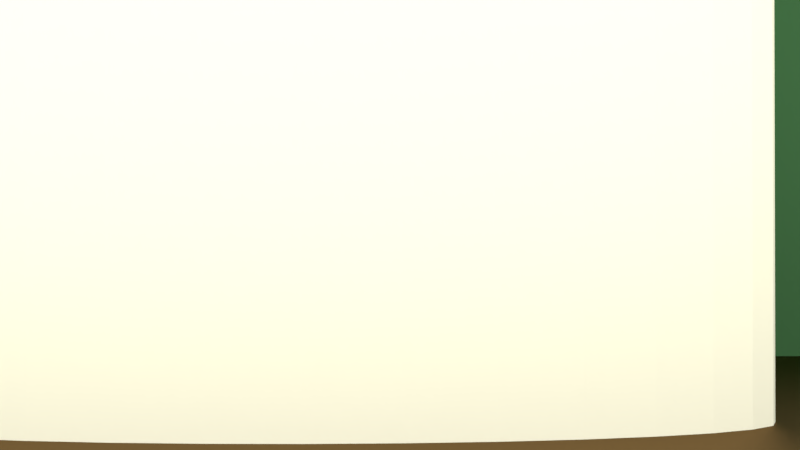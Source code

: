# Source: DoNotWrite.blend  (saved by Blender 2.78.0; exported with 4.5.12 LTS)
import bpy
from mathutils import Matrix  # noqa: F401  (used for matrix-valued properties, if any)

bpy.ops.wm.read_factory_settings(use_empty=True)
scene = bpy.context.scene
scene.name = 'Scene'

# ---- collections
col_collection_1 = bpy.data.collections.new('Collection 1'); scene.collection.children.link(col_collection_1)
col_collection_5 = bpy.data.collections.new('Collection 5'); scene.collection.children.link(col_collection_5)

# ---- materials (node trees are filled in below, after node groups)
mat_chalk = bpy.data.materials.new('Chalk')
mat_chalk.alpha_threshold = 0.0
mat_chalk.roughness = 0.5
mat_material = bpy.data.materials.new('Material')
mat_material.alpha_threshold = 0.0
mat_material.roughness = 0.5
mat_chalkboard = bpy.data.materials.new('ChalkBoard')
mat_chalkboard.alpha_threshold = 0.0
mat_chalkboard.roughness = 0.5
mat_material_003 = bpy.data.materials.new('Material.003')
mat_material_003.alpha_threshold = 0.0
mat_material_003.roughness = 0.5
mat_material_004 = bpy.data.materials.new('Material.004')
mat_material_004.alpha_threshold = 0.0
mat_material_004.roughness = 0.5
mat_material_005 = bpy.data.materials.new('Material.005')
mat_material_005.alpha_threshold = 0.0
mat_material_005.roughness = 0.5

# ---- material node trees
mat_chalk.use_nodes = True; mat_chalk.node_tree.nodes.clear()
_N = mat_chalk.node_tree.nodes; _L = mat_chalk.node_tree.links
n0 = _N.new('ShaderNodeOutputMaterial'); n0.name = 'Material Output'; n0.location = (300, 300)
n1 = _N.new('ShaderNodeBsdfDiffuse'); n1.name = 'Diffuse BSDF'; n1.location = (10, 300)
n1.inputs[0].default_value = (0.9611, 1.0, 0.7356, 1.0)
_L.new(n1.outputs[0], n0.inputs[0])
n0.is_active_output = True
mat_material.use_nodes = True; mat_material.node_tree.nodes.clear()
_N = mat_material.node_tree.nodes; _L = mat_material.node_tree.links
n0 = _N.new('ShaderNodeOutputMaterial'); n0.name = 'Material Output'; n0.location = (300, 300)
n1 = _N.new('ShaderNodeBsdfDiffuse'); n1.name = 'Diffuse BSDF'; n1.location = (10, 300)
n1.inputs[0].default_value = (0.4835, 0.1623, 0.07248, 1.0)
_L.new(n1.outputs[0], n0.inputs[0])
n0.is_active_output = True
mat_chalkboard.use_nodes = True; mat_chalkboard.node_tree.nodes.clear()
_N = mat_chalkboard.node_tree.nodes; _L = mat_chalkboard.node_tree.links
n0 = _N.new('ShaderNodeOutputMaterial'); n0.name = 'Material Output'; n0.location = (300, 300)
n1 = _N.new('ShaderNodeBsdfDiffuse'); n1.name = 'Diffuse BSDF'; n1.location = (10, 300)
n1.inputs[0].default_value = (0.04374, 0.1301, 0.04667, 1.0)
_L.new(n1.outputs[0], n0.inputs[0])
n0.is_active_output = True
mat_material_003.use_nodes = True; mat_material_003.node_tree.nodes.clear()
_N = mat_material_003.node_tree.nodes; _L = mat_material_003.node_tree.links
n0 = _N.new('ShaderNodeOutputMaterial'); n0.name = 'Material Output'; n0.location = (300, 300)
n1 = _N.new('ShaderNodeBsdfAnisotropic'); n1.name = 'Glossy BSDF'; n1.location = (10, 300)
n1.distribution = 'BECKMANN'
n1.inputs[0].default_value = (0.196, 0.1238, 0.05642, 1.0)
n1.inputs[1].default_value = 0.6183
n2 = _N.new('ShaderNodeBsdfDiffuse'); n2.name = 'Diffuse BSDF'; n2.location = (334, 501)
_L.new(n1.outputs[0], n0.inputs[0])
n0.is_active_output = True
mat_material_004.use_nodes = True; mat_material_004.node_tree.nodes.clear()
_N = mat_material_004.node_tree.nodes; _L = mat_material_004.node_tree.links
n0 = _N.new('ShaderNodeOutputMaterial'); n0.name = 'Material Output'; n0.location = (300, 300)
n1 = _N.new('ShaderNodeBsdfDiffuse'); n1.name = 'Diffuse BSDF'; n1.location = (10, 300)
n1.inputs[0].default_value = (0.05929, 0.03629, 0.01263, 1.0)
_L.new(n1.outputs[0], n0.inputs[0])
n0.is_active_output = True
mat_material_005.use_nodes = True; mat_material_005.node_tree.nodes.clear()
_N = mat_material_005.node_tree.nodes; _L = mat_material_005.node_tree.links
n0 = _N.new('ShaderNodeOutputMaterial'); n0.name = 'Material Output'; n0.location = (300, 300)
n1 = _N.new('ShaderNodeBsdfDiffuse'); n1.name = 'Diffuse BSDF'; n1.location = (10, 300)
n1.inputs[0].default_value = (0.007158, 0.005893, 0.01921, 1.0)
_L.new(n1.outputs[0], n0.inputs[0])
n0.is_active_output = True

# ---- world
world_world = bpy.data.worlds.new('World'); scene.world = world_world
world_world.color = (0.9404, 0.9404, 0.9404)
world_world.use_sun_shadow = False
world_world.sun_shadow_jitter_overblur = 0.0
world_world.cycles.sampling_method = 'MANUAL'

# ---- cameras
cam_camera = bpy.data.cameras.new('Camera')
cam_camera.clip_end = 100.0
cam_camera.lens = 35.0
cam_camera.sensor_width = 32.0
cam_camera.sensor_height = 18.0
cam_camera.ortho_scale = 7.314
cam_camera.dof.focus_distance = 0.0

# ---- lights
light_sun = bpy.data.lights.new('Sun', 'SUN')
light_sun.color = (1.0, 0.8444, 0.8991)
light_sun.transmission_factor = 0.0
light_sun.angle = 0.1993
light_sun.energy = 2.1
light_sun.shadow_buffer_clip_start = 0.5
light_sun.shadow_soft_size = 0.1
light_sun.shadow_cascade_max_distance = 1000.0

# ---- meshes
me_cube_001 = bpy.data.meshes.new('Cube.001')
me_cube_001.from_pydata([(-1.0, -1.0, -1.0), (-1.0, -1.0, 1.0), (-1.0, 1.0, -1.0), (-1.0, 1.0, 1.0), (1.0, -1.0, -1.0), (1.0, -1.0, 1.0), (1.0, 1.0, -1.0), (1.0, 1.0, 1.0)], [], [(0, 1, 3, 2), (2, 3, 7, 6), (6, 7, 5, 4), (4, 5, 1, 0), (2, 6, 4, 0)])
me_cube_001.materials.append(mat_material)
me_cube_001.use_remesh_preserve_volume = False
me_cube_001.use_remesh_preserve_attributes = False
me_cube_001.use_mirror_vertex_groups = False
me_cube_001.update()
me_plane_001 = bpy.data.meshes.new('Plane.001')
me_plane_001.from_pydata([(-1.0, -1.0, 0.0), (1.0, -1.0, 0.0), (-1.0, 1.0, 0.0), (1.0, 1.0, 0.0)], [], [(0, 1, 3, 2)])
me_plane_001.materials.append(mat_chalkboard)
me_plane_001.use_remesh_preserve_volume = False
me_plane_001.use_remesh_preserve_attributes = False
me_plane_001.use_mirror_vertex_groups = False
me_plane_001.update()
me_plane = bpy.data.meshes.new('Plane')
me_plane.from_pydata([(-1.0, -1.0, 0.0), (1.0, -1.0, 0.0), (-1.0, 1.0, 0.0), (1.0, 1.0, 0.0)], [], [(0, 1, 3, 2)])
me_plane.materials.append(mat_material_003)
me_plane.use_remesh_preserve_volume = False
me_plane.use_remesh_preserve_attributes = False
me_plane.use_mirror_vertex_groups = False
me_plane.update()
me_cube = bpy.data.meshes.new('Cube')
me_cube.from_pydata([(-1.0, -1.0, -1.0), (-1.0, -1.0, 1.0), (-1.0, 1.0, -1.0), (-1.0, 1.0, 1.0), (1.0, -1.0, -1.0), (1.0, -1.0, 1.0), (1.0, 1.0, -1.0), (1.0, 1.0, 1.0)], [], [(0, 1, 3, 2), (2, 3, 7, 6), (6, 7, 5, 4), (4, 5, 1, 0), (2, 6, 4, 0), (7, 3, 1, 5)])
me_cube.materials.append(mat_chalk)
me_cube.use_remesh_preserve_volume = False
me_cube.use_remesh_preserve_attributes = False
me_cube.use_mirror_vertex_groups = False
me_cube.update()
me_cube_000 = bpy.data.meshes.new('Cube.000')
me_cube_000.from_pydata([(-0.7585, -4.329, -0.9656), (-0.7585, -4.329, 0.8464), (-0.7585, -0.8075, -0.9656), (-0.7585, -0.8075, 0.8464), (0.7024, -4.329, -0.9656), (0.7024, -4.329, 0.8464), (0.7024, -0.8075, -0.9656), (0.7024, -0.8075, 0.8464), (-1.0, -1.0, -1.0), (-1.0, -1.0, 1.0), (-1.0, 1.0, -1.0), (-1.0, 1.0, 1.0), (1.0, -1.0, -1.0), (1.0, -1.0, 1.0), (1.0, 1.0, -1.0), (1.0, 1.0, 1.0), (-0.7585, -2.568, -0.9656), (-0.7585, -4.329, -0.05961), (-0.7585, -2.568, 0.8464), (-0.7585, -0.8075, -0.05961), (-0.02803, -0.8075, -0.9656), (-0.02803, -0.8075, 0.8464), (0.7024, -0.8075, -0.05961), (0.7024, -2.568, -0.9656), (0.7024, -2.568, 0.8464), (0.7024, -4.329, -0.05961), (-0.02803, -4.329, -0.9656), (-0.02803, -4.329, 0.8464), (-1.0, 0.0, -1.0), (-1.0, -1.0, 0.0), (-1.0, 0.0, 1.0), (-1.0, 1.0, 0.0), (0.0, 1.0, -1.0), (0.0, 1.0, 1.0), (1.0, 1.0, 0.0), (1.0, 0.0, -1.0), (1.0, 0.0, 1.0), (1.0, -1.0, 0.0), (0.0, -1.0, -1.0), (0.0, -1.0, 1.0), (0.0, 0.0, 1.0), (0.0, 0.0, -1.0), (0.0, -1.0, 0.0), (1.0, 0.0, 0.0), (0.0, 1.0, 0.0), (-1.0, 0.0, 0.0), (-0.02803, -2.568, 0.8464), (-0.02803, -2.568, -0.9656), (-0.02803, -4.329, -0.05961), (0.7024, -2.568, -0.05961), (-0.02803, -0.8075, -0.05961), (-0.7585, -2.568, -0.05961), (0.5, 1.0, 1.0), (0.5, -1.0, -1.0), (0.5, 1.0, -1.0), (0.5, -1.0, 1.0), (0.5, 0.0, 1.0), (0.5, 0.0, -1.0), (0.5, -1.0, 0.0), (0.5, 1.0, 0.0), (-0.5, 1.0, -1.0), (-0.5, -1.0, 1.0), (-0.5, 1.0, 1.0), (-0.5, -1.0, -1.0), (-0.5, 0.0, 1.0), (-0.5, 0.0, -1.0), (-0.5, -1.0, 0.0), (-0.5, 1.0, 0.0)], [], [(51, 18, 3, 19), (50, 21, 7, 22), (49, 24, 5, 25), (48, 27, 1, 17), (47, 23, 4, 26), (46, 18, 1, 27), (45, 30, 11, 31), (59, 52, 15, 34), (43, 36, 13, 37), (66, 61, 9, 29), (57, 35, 12, 53), (64, 30, 9, 61), (56, 40, 39, 55), (52, 33, 40, 56), (62, 11, 30, 64), (65, 41, 38, 63), (60, 32, 41, 65), (54, 14, 35, 57), (63, 66, 29, 8), (53, 58, 42, 38), (58, 55, 39, 42), (35, 43, 37, 12), (14, 34, 43, 35), (34, 15, 36, 43), (54, 59, 34, 14), (60, 67, 44, 32), (67, 62, 33, 44), (28, 45, 31, 10), (8, 29, 45, 28), (29, 9, 30, 45), (24, 46, 27, 5), (7, 21, 46, 24), (21, 3, 18, 46), (16, 47, 26, 0), (2, 20, 47, 16), (20, 6, 23, 47), (26, 48, 17, 0), (4, 25, 48, 26), (25, 5, 27, 48), (23, 49, 25, 4), (6, 22, 49, 23), (22, 7, 24, 49), (20, 50, 22, 6), (2, 19, 50, 20), (19, 3, 21, 50), (16, 51, 19, 2), (0, 17, 51, 16), (17, 1, 18, 51), (32, 44, 59, 54), (37, 13, 55, 58), (12, 37, 58, 53), (32, 54, 57, 41), (15, 52, 56, 36), (36, 56, 55, 13), (41, 57, 53, 38), (44, 33, 52, 59), (31, 11, 62, 67), (10, 31, 67, 60), (38, 42, 66, 63), (10, 60, 65, 28), (28, 65, 63, 8), (33, 62, 64, 40), (40, 64, 61, 39), (42, 39, 61, 66)])
me_cube_000.polygons.foreach_set('material_index', [1, 1, 1, 1, 1, 1, 0, 0, 0, 0, 0, 0, 0, 0, 0, 0, 0, 0, 0, 0, 0, 0, 0, 0, 0, 0, 0, 0, 0, 0, 1, 1, 1, 1, 1, 1, 1, 1, 1, 1, 1, 1, 1, 1, 1, 1, 1, 1, 0, 0, 0, 0, 0, 0, 0, 0, 0, 0, 0, 0, 0, 0, 0, 0])
me_cube_000.materials.append(mat_material_004)
me_cube_000.materials.append(mat_material_005)
me_cube_000.use_remesh_preserve_volume = False
me_cube_000.use_remesh_preserve_attributes = False
me_cube_000.use_mirror_vertex_groups = False
me_cube_000.update()
me_cylinder = bpy.data.meshes.new('Cylinder')
me_cylinder.from_pydata([(-3.815e-06, 1.0, -2.0), (-3.815e-06, 1.0, 2.384e-07), (0.1951, 0.9808, -2.0), (0.1951, 0.9808, 2.384e-07), (0.3827, 0.9239, -2.0), (0.3827, 0.9239, 2.384e-07), (0.5556, 0.8315, -2.0), (0.5556, 0.8315, 2.384e-07), (0.7071, 0.7071, -2.0), (0.7071, 0.7071, 2.384e-07), (0.8315, 0.5556, -2.0), (0.8315, 0.5556, 2.384e-07), (0.9239, 0.3827, -2.0), (0.9239, 0.3827, 2.384e-07), (0.9808, 0.1951, -2.0), (0.9808, 0.1951, 2.384e-07), (1.0, 3.89e-06, -2.0), (1.0, 3.89e-06, 2.384e-07), (0.9808, -0.1951, -2.0), (0.9808, -0.1951, 2.384e-07), (0.9239, -0.3827, -2.0), (0.9239, -0.3827, 2.384e-07), (0.8315, -0.5556, -2.0), (0.8315, -0.5556, 2.384e-07), (0.7071, -0.7071, -2.0), (0.7071, -0.7071, 2.384e-07), (0.5556, -0.8315, -2.0), (0.5556, -0.8315, 2.384e-07), (0.3827, -0.9239, -2.0), (0.3827, -0.9239, 2.384e-07), (0.1951, -0.9808, -2.0), (0.1951, -0.9808, 2.384e-07), (-4.141e-06, -1.0, -2.0), (-4.141e-06, -1.0, 2.384e-07), (-0.1951, -0.9808, -2.0), (-0.1951, -0.9808, 2.384e-07), (-0.3827, -0.9239, -2.0), (-0.3827, -0.9239, 2.384e-07), (-0.5556, -0.8315, -2.0), (-0.5556, -0.8315, 2.384e-07), (-0.7071, -0.7071, -2.0), (-0.7071, -0.7071, 2.384e-07), (-0.8315, -0.5556, -2.0), (-0.8315, -0.5556, 2.384e-07), (-0.9239, -0.3827, -2.0), (-0.9239, -0.3827, 2.384e-07), (-0.9808, -0.1951, -2.0), (-0.9808, -0.1951, 2.384e-07), (-1.0, 4.78e-06, -2.0), (-1.0, 4.78e-06, 2.384e-07), (-0.9808, 0.1951, -2.0), (-0.9808, 0.1951, 2.384e-07), (-0.9239, 0.3827, -2.0), (-0.9239, 0.3827, 2.384e-07), (-0.8315, 0.5556, -2.0), (-0.8315, 0.5556, 2.384e-07), (-0.7071, 0.7071, -2.0), (-0.7071, 0.7071, 2.384e-07), (-0.5556, 0.8315, -2.0), (-0.5556, 0.8315, 2.384e-07), (-0.3827, 0.9239, -2.0), (-0.3827, 0.9239, 2.384e-07), (-0.1951, 0.9808, -2.0), (-0.1951, 0.9808, 2.384e-07), (-3.815e-06, 1.0, -1.0), (0.1951, 0.9808, -1.0), (0.3827, 0.9239, -1.0), (0.5556, 0.8315, -1.0), (0.7071, 0.7071, -1.0), (0.8315, 0.5556, -1.0), (0.9239, 0.3827, -1.0), (0.9808, 0.1951, -1.0), (1.0, 3.89e-06, -1.0), (0.9808, -0.1951, -1.0), (0.9239, -0.3827, -1.0), (0.8315, -0.5556, -1.0), (0.7071, -0.7071, -1.0), (0.5556, -0.8315, -1.0), (0.3827, -0.9239, -1.0), (0.1951, -0.9808, -1.0), (-4.141e-06, -1.0, -1.0), (-0.1951, -0.9808, -1.0), (-0.3827, -0.9239, -1.0), (-0.5556, -0.8315, -1.0), (-0.7071, -0.7071, -1.0), (-0.8315, -0.5556, -1.0), (-0.9239, -0.3827, -1.0), (-0.9808, -0.1951, -1.0), (-1.0, 4.78e-06, -1.0), (-0.9808, 0.1951, -1.0), (-0.9239, 0.3827, -1.0), (-0.8315, 0.5556, -1.0), (-0.7071, 0.7071, -1.0), (-0.5556, 0.8315, -1.0), (-0.3827, 0.9239, -1.0), (-0.1951, 0.9808, -1.0), (0.1951, 0.9808, -1.245), (0.3827, 0.9239, -1.245), (0.5556, 0.8315, -1.245), (0.7071, 0.7071, -1.245), (0.8315, 0.5556, -1.245), (0.9239, 0.3827, -1.245), (0.9808, 0.1951, -1.245), (1.0, 3.89e-06, -1.245), (0.9808, -0.1951, -1.245), (0.9239, -0.3827, -1.245), (0.8315, -0.5556, -1.245), (0.7071, -0.7071, -1.245), (0.5556, -0.8315, -1.245), (0.3827, -0.9239, -1.245), (0.1951, -0.9808, -1.245), (-4.141e-06, -1.0, -1.245), (-0.1951, -0.9808, -1.245), (-0.3827, -0.9239, -1.245), (-0.5556, -0.8315, -1.245), (-0.7071, -0.7071, -1.245), (-0.8315, -0.5556, -1.245), (-0.9239, -0.3827, -1.245), (-0.9808, -0.1951, -1.245), (-1.0, 4.78e-06, -1.245), (-0.9808, 0.1951, -1.245), (-0.9239, 0.3827, -1.245), (-0.8315, 0.5556, -1.245), (-0.7071, 0.7071, -1.245), (-0.5556, 0.8315, -1.245), (-0.3827, 0.9239, -1.245), (-0.1951, 0.9808, -1.245), (-3.815e-06, 1.0, -1.245), (0.1951, 0.9808, -1.515), (0.3827, 0.9239, -1.515), (0.5556, 0.8315, -1.515), (0.7071, 0.7071, -1.515), (0.8315, 0.5556, -1.515), (0.9239, 0.3827, -1.515), (0.9808, 0.1951, -1.515), (1.0, 3.89e-06, -1.515), (0.9808, -0.1951, -1.515), (0.9239, -0.3827, -1.515), (0.8315, -0.5556, -1.515), (0.7071, -0.7071, -1.515), (0.5556, -0.8315, -1.515), (0.3827, -0.9239, -1.515), (0.1951, -0.9808, -1.515), (-4.141e-06, -1.0, -1.515), (-0.1951, -0.9808, -1.515), (-0.3827, -0.9239, -1.515), (-0.5556, -0.8315, -1.515), (-0.7071, -0.7071, -1.515), (-0.8315, -0.5556, -1.515), (-0.9239, -0.3827, -1.515), (-0.9808, -0.1951, -1.515), (-1.0, 4.78e-06, -1.515), (-0.9808, 0.1951, -1.515), (-0.9239, 0.3827, -1.515), (-0.8315, 0.5556, -1.515), (-0.7071, 0.7071, -1.515), (-0.5556, 0.8315, -1.515), (-0.3827, 0.9239, -1.515), (-0.1951, 0.9808, -1.515), (-3.815e-06, 1.0, -1.515), (-3.815e-06, 1.0, -0.7245), (0.1951, 0.9808, -0.7245), (0.3827, 0.9239, -0.7245), (0.5556, 0.8315, -0.7245), (0.7071, 0.7071, -0.7245), (0.8315, 0.5556, -0.7245), (0.9239, 0.3827, -0.7245), (0.9808, 0.1951, -0.7245), (1.0, 3.89e-06, -0.7245), (0.9808, -0.1951, -0.7245), (0.9239, -0.3827, -0.7245), (0.8315, -0.5556, -0.7245), (0.7071, -0.7071, -0.7245), (0.5556, -0.8315, -0.7245), (0.3827, -0.9239, -0.7245), (0.1951, -0.9808, -0.7245), (-4.141e-06, -1.0, -0.7245), (-0.1951, -0.9808, -0.7245), (-0.3827, -0.9239, -0.7245), (-0.5556, -0.8315, -0.7245), (-0.7071, -0.7071, -0.7245), (-0.8315, -0.5556, -0.7245), (-0.9239, -0.3827, -0.7245), (-0.9808, -0.1951, -0.7245), (-1.0, 4.78e-06, -0.7245), (-0.9808, 0.1951, -0.7245), (-0.9239, 0.3827, -0.7245), (-0.8315, 0.5556, -0.7245), (-0.7071, 0.7071, -0.7245), (-0.5556, 0.8315, -0.7245), (-0.3827, 0.9239, -0.7245), (-0.1951, 0.9808, -0.7245), (-3.815e-06, 1.0, -0.5), (0.1951, 0.9808, -0.5), (0.3827, 0.9239, -0.5), (0.5556, 0.8315, -0.5), (0.7071, 0.7071, -0.5), (0.8315, 0.5556, -0.5), (0.9239, 0.3827, -0.5), (0.9808, 0.1951, -0.5), (1.0, 3.89e-06, -0.5), (0.9808, -0.1951, -0.5), (0.9239, -0.3827, -0.5), (0.8315, -0.5556, -0.5), (0.7071, -0.7071, -0.5), (0.5556, -0.8315, -0.5), (0.3827, -0.9239, -0.5), (0.1951, -0.9808, -0.5), (-4.141e-06, -1.0, -0.5), (-0.1951, -0.9808, -0.5), (-0.3827, -0.9239, -0.5), (-0.5556, -0.8315, -0.5), (-0.7071, -0.7071, -0.5), (-0.8315, -0.5556, -0.5), (-0.9239, -0.3827, -0.5), (-0.9808, -0.1951, -0.5), (-1.0, 4.78e-06, -0.5), (-0.9808, 0.1951, -0.5), (-0.9239, 0.3827, -0.5), (-0.8315, 0.5556, -0.5), (-0.7071, 0.7071, -0.5), (-0.5556, 0.8315, -0.5), (-0.3827, 0.9239, -0.5), (-0.1951, 0.9808, -0.5)], [], [(192, 1, 3, 193), (193, 3, 5, 194), (194, 5, 7, 195), (195, 7, 9, 196), (196, 9, 11, 197), (197, 11, 13, 198), (198, 13, 15, 199), (199, 15, 17, 200), (200, 17, 19, 201), (201, 19, 21, 202), (202, 21, 23, 203), (203, 23, 25, 204), (204, 25, 27, 205), (205, 27, 29, 206), (206, 29, 31, 207), (207, 31, 33, 208), (208, 33, 35, 209), (209, 35, 37, 210), (210, 37, 39, 211), (211, 39, 41, 212), (212, 41, 43, 213), (213, 43, 45, 214), (214, 45, 47, 215), (215, 47, 49, 216), (216, 49, 51, 217), (217, 51, 53, 218), (218, 53, 55, 219), (219, 55, 57, 220), (220, 57, 59, 221), (221, 59, 61, 222), (3, 1, 63, 61, 59, 57, 55, 53, 51, 49, 47, 45, 43, 41, 39, 37, 35, 33, 31, 29, 27, 25, 23, 21, 19, 17, 15, 13, 11, 9, 7, 5), (222, 61, 63, 223), (223, 63, 1, 192), (0, 2, 4, 6, 8, 10, 12, 14, 16, 18, 20, 22, 24, 26, 28, 30, 32, 34, 36, 38, 40, 42, 44, 46, 48, 50, 52, 54, 56, 58, 60, 62), (126, 95, 64, 127), (125, 94, 95, 126), (124, 93, 94, 125), (123, 92, 93, 124), (122, 91, 92, 123), (121, 90, 91, 122), (120, 89, 90, 121), (119, 88, 89, 120), (118, 87, 88, 119), (117, 86, 87, 118), (116, 85, 86, 117), (115, 84, 85, 116), (114, 83, 84, 115), (113, 82, 83, 114), (112, 81, 82, 113), (111, 80, 81, 112), (110, 79, 80, 111), (109, 78, 79, 110), (108, 77, 78, 109), (107, 76, 77, 108), (106, 75, 76, 107), (105, 74, 75, 106), (104, 73, 74, 105), (103, 72, 73, 104), (102, 71, 72, 103), (101, 70, 71, 102), (100, 69, 70, 101), (99, 68, 69, 100), (98, 67, 68, 99), (97, 66, 67, 98), (96, 65, 66, 97), (127, 64, 65, 96), (159, 127, 96, 128), (128, 96, 97, 129), (129, 97, 98, 130), (130, 98, 99, 131), (131, 99, 100, 132), (132, 100, 101, 133), (133, 101, 102, 134), (134, 102, 103, 135), (135, 103, 104, 136), (136, 104, 105, 137), (137, 105, 106, 138), (138, 106, 107, 139), (139, 107, 108, 140), (140, 108, 109, 141), (141, 109, 110, 142), (142, 110, 111, 143), (143, 111, 112, 144), (144, 112, 113, 145), (145, 113, 114, 146), (146, 114, 115, 147), (147, 115, 116, 148), (148, 116, 117, 149), (149, 117, 118, 150), (150, 118, 119, 151), (151, 119, 120, 152), (152, 120, 121, 153), (153, 121, 122, 154), (154, 122, 123, 155), (155, 123, 124, 156), (156, 124, 125, 157), (157, 125, 126, 158), (158, 126, 127, 159), (62, 158, 159, 0), (60, 157, 158, 62), (58, 156, 157, 60), (56, 155, 156, 58), (54, 154, 155, 56), (52, 153, 154, 54), (50, 152, 153, 52), (48, 151, 152, 50), (46, 150, 151, 48), (44, 149, 150, 46), (42, 148, 149, 44), (40, 147, 148, 42), (38, 146, 147, 40), (36, 145, 146, 38), (34, 144, 145, 36), (32, 143, 144, 34), (30, 142, 143, 32), (28, 141, 142, 30), (26, 140, 141, 28), (24, 139, 140, 26), (22, 138, 139, 24), (20, 137, 138, 22), (18, 136, 137, 20), (16, 135, 136, 18), (14, 134, 135, 16), (12, 133, 134, 14), (10, 132, 133, 12), (8, 131, 132, 10), (6, 130, 131, 8), (4, 129, 130, 6), (2, 128, 129, 4), (0, 159, 128, 2), (95, 191, 160, 64), (94, 190, 191, 95), (93, 189, 190, 94), (92, 188, 189, 93), (91, 187, 188, 92), (90, 186, 187, 91), (89, 185, 186, 90), (88, 184, 185, 89), (87, 183, 184, 88), (86, 182, 183, 87), (85, 181, 182, 86), (84, 180, 181, 85), (83, 179, 180, 84), (82, 178, 179, 83), (81, 177, 178, 82), (80, 176, 177, 81), (79, 175, 176, 80), (78, 174, 175, 79), (77, 173, 174, 78), (76, 172, 173, 77), (75, 171, 172, 76), (74, 170, 171, 75), (73, 169, 170, 74), (72, 168, 169, 73), (71, 167, 168, 72), (70, 166, 167, 71), (69, 165, 166, 70), (68, 164, 165, 69), (67, 163, 164, 68), (66, 162, 163, 67), (65, 161, 162, 66), (64, 160, 161, 65), (191, 223, 192, 160), (190, 222, 223, 191), (189, 221, 222, 190), (188, 220, 221, 189), (187, 219, 220, 188), (186, 218, 219, 187), (185, 217, 218, 186), (184, 216, 217, 185), (183, 215, 216, 184), (182, 214, 215, 183), (181, 213, 214, 182), (180, 212, 213, 181), (179, 211, 212, 180), (178, 210, 211, 179), (177, 209, 210, 178), (176, 208, 209, 177), (175, 207, 208, 176), (174, 206, 207, 175), (173, 205, 206, 174), (172, 204, 205, 173), (171, 203, 204, 172), (170, 202, 203, 171), (169, 201, 202, 170), (168, 200, 201, 169), (167, 199, 200, 168), (166, 198, 199, 167), (165, 197, 198, 166), (164, 196, 197, 165), (163, 195, 196, 164), (162, 194, 195, 163), (161, 193, 194, 162), (160, 192, 193, 161)])
me_cylinder.materials.append(mat_chalk)
me_cylinder.use_remesh_preserve_volume = False
me_cylinder.use_remesh_preserve_attributes = False
me_cylinder.use_mirror_vertex_groups = False
me_cylinder.update()
me_cylinder_001 = bpy.data.meshes.new('Cylinder.001')
me_cylinder_001.from_pydata([(-3.815e-06, 1.0, -2.0), (-3.815e-06, 1.0, 2.384e-07), (0.1951, 0.9808, -2.0), (0.1951, 0.9808, 2.384e-07), (0.3827, 0.9239, -2.0), (0.3827, 0.9239, 2.384e-07), (0.5556, 0.8315, -2.0), (0.5556, 0.8315, 2.384e-07), (0.7071, 0.7071, -2.0), (0.7071, 0.7071, 2.384e-07), (0.8315, 0.5556, -2.0), (0.8315, 0.5556, 2.384e-07), (0.9239, 0.3827, -2.0), (0.9239, 0.3827, 2.384e-07), (0.9808, 0.1951, -2.0), (0.9808, 0.1951, 2.384e-07), (1.0, 3.89e-06, -2.0), (1.0, 3.89e-06, 2.384e-07), (0.9808, -0.1951, -2.0), (0.9808, -0.1951, 2.384e-07), (0.9239, -0.3827, -2.0), (0.9239, -0.3827, 2.384e-07), (0.8315, -0.5556, -2.0), (0.8315, -0.5556, 2.384e-07), (0.7071, -0.7071, -2.0), (0.7071, -0.7071, 2.384e-07), (0.5556, -0.8315, -2.0), (0.5556, -0.8315, 2.384e-07), (0.3827, -0.9239, -2.0), (0.3827, -0.9239, 2.384e-07), (0.1951, -0.9808, -2.0), (0.1951, -0.9808, 2.384e-07), (-4.141e-06, -1.0, -2.0), (-4.141e-06, -1.0, 2.384e-07), (-0.1951, -0.9808, -2.0), (-0.1951, -0.9808, 2.384e-07), (-0.3827, -0.9239, -2.0), (-0.3827, -0.9239, 2.384e-07), (-0.5556, -0.8315, -2.0), (-0.5556, -0.8315, 2.384e-07), (-0.7071, -0.7071, -2.0), (-0.7071, -0.7071, 2.384e-07), (-0.8315, -0.5556, -2.0), (-0.8315, -0.5556, 2.384e-07), (-0.9239, -0.3827, -2.0), (-0.9239, -0.3827, 2.384e-07), (-0.9808, -0.1951, -2.0), (-0.9808, -0.1951, 2.384e-07), (-1.0, 4.78e-06, -2.0), (-1.0, 4.78e-06, 2.384e-07), (-0.9808, 0.1951, -2.0), (-0.9808, 0.1951, 2.384e-07), (-0.9239, 0.3827, -2.0), (-0.9239, 0.3827, 2.384e-07), (-0.8315, 0.5556, -2.0), (-0.8315, 0.5556, 2.384e-07), (-0.7071, 0.7071, -2.0), (-0.7071, 0.7071, 2.384e-07), (-0.5556, 0.8315, -2.0), (-0.5556, 0.8315, 2.384e-07), (-0.3827, 0.9239, -2.0), (-0.3827, 0.9239, 2.384e-07), (-0.1951, 0.9808, -2.0), (-0.1951, 0.9808, 2.384e-07), (-3.815e-06, 1.0, -1.0), (0.1951, 0.9808, -1.0), (0.3827, 0.9239, -1.0), (0.5556, 0.8315, -1.0), (0.7071, 0.7071, -1.0), (0.8315, 0.5556, -1.0), (0.9239, 0.3827, -1.0), (0.9808, 0.1951, -1.0), (1.0, 3.89e-06, -1.0), (0.9808, -0.1951, -1.0), (0.9239, -0.3827, -1.0), (0.8315, -0.5556, -1.0), (0.7071, -0.7071, -1.0), (0.5556, -0.8315, -1.0), (0.3827, -0.9239, -1.0), (0.1951, -0.9808, -1.0), (-4.141e-06, -1.0, -1.0), (-0.1951, -0.9808, -1.0), (-0.3827, -0.9239, -1.0), (-0.5556, -0.8315, -1.0), (-0.7071, -0.7071, -1.0), (-0.8315, -0.5556, -1.0), (-0.9239, -0.3827, -1.0), (-0.9808, -0.1951, -1.0), (-1.0, 4.78e-06, -1.0), (-0.9808, 0.1951, -1.0), (-0.9239, 0.3827, -1.0), (-0.8315, 0.5556, -1.0), (-0.7071, 0.7071, -1.0), (-0.5556, 0.8315, -1.0), (-0.3827, 0.9239, -1.0), (-0.1951, 0.9808, -1.0), (0.1951, 0.9808, -1.245), (0.3827, 0.9239, -1.245), (0.5556, 0.8315, -1.245), (0.7071, 0.7071, -1.245), (0.8315, 0.5556, -1.245), (0.9239, 0.3827, -1.245), (0.9808, 0.1951, -1.245), (1.0, 3.89e-06, -1.245), (0.9808, -0.1951, -1.245), (0.9239, -0.3827, -1.245), (0.8315, -0.5556, -1.245), (0.7071, -0.7071, -1.245), (0.5556, -0.8315, -1.245), (0.3827, -0.9239, -1.245), (0.1951, -0.9808, -1.245), (-4.141e-06, -1.0, -1.245), (-0.1951, -0.9808, -1.245), (-0.3827, -0.9239, -1.245), (-0.5556, -0.8315, -1.245), (-0.7071, -0.7071, -1.245), (-0.8315, -0.5556, -1.245), (-0.9239, -0.3827, -1.245), (-0.9808, -0.1951, -1.245), (-1.0, 4.78e-06, -1.245), (-0.9808, 0.1951, -1.245), (-0.9239, 0.3827, -1.245), (-0.8315, 0.5556, -1.245), (-0.7071, 0.7071, -1.245), (-0.5556, 0.8315, -1.245), (-0.3827, 0.9239, -1.245), (-0.1951, 0.9808, -1.245), (-3.815e-06, 1.0, -1.245), (0.1951, 0.9808, -1.515), (0.3827, 0.9239, -1.515), (0.5556, 0.8315, -1.515), (0.7071, 0.7071, -1.515), (0.8315, 0.5556, -1.515), (0.9239, 0.3827, -1.515), (0.9808, 0.1951, -1.515), (1.0, 3.89e-06, -1.515), (0.9808, -0.1951, -1.515), (0.9239, -0.3827, -1.515), (0.8315, -0.5556, -1.515), (0.7071, -0.7071, -1.515), (0.5556, -0.8315, -1.515), (0.3827, -0.9239, -1.515), (0.1951, -0.9808, -1.515), (-4.141e-06, -1.0, -1.515), (-0.1951, -0.9808, -1.515), (-0.3827, -0.9239, -1.515), (-0.5556, -0.8315, -1.515), (-0.7071, -0.7071, -1.515), (-0.8315, -0.5556, -1.515), (-0.9239, -0.3827, -1.515), (-0.9808, -0.1951, -1.515), (-1.0, 4.78e-06, -1.515), (-0.9808, 0.1951, -1.515), (-0.9239, 0.3827, -1.515), (-0.8315, 0.5556, -1.515), (-0.7071, 0.7071, -1.515), (-0.5556, 0.8315, -1.515), (-0.3827, 0.9239, -1.515), (-0.1951, 0.9808, -1.515), (-3.815e-06, 1.0, -1.515), (-3.815e-06, 1.0, -0.7245), (0.1951, 0.9808, -0.7245), (0.3827, 0.9239, -0.7245), (0.5556, 0.8315, -0.7245), (0.7071, 0.7071, -0.7245), (0.8315, 0.5556, -0.7245), (0.9239, 0.3827, -0.7245), (0.9808, 0.1951, -0.7245), (1.0, 3.89e-06, -0.7245), (0.9808, -0.1951, -0.7245), (0.9239, -0.3827, -0.7245), (0.8315, -0.5556, -0.7245), (0.7071, -0.7071, -0.7245), (0.5556, -0.8315, -0.7245), (0.3827, -0.9239, -0.7245), (0.1951, -0.9808, -0.7245), (-4.141e-06, -1.0, -0.7245), (-0.1951, -0.9808, -0.7245), (-0.3827, -0.9239, -0.7245), (-0.5556, -0.8315, -0.7245), (-0.7071, -0.7071, -0.7245), (-0.8315, -0.5556, -0.7245), (-0.9239, -0.3827, -0.7245), (-0.9808, -0.1951, -0.7245), (-1.0, 4.78e-06, -0.7245), (-0.9808, 0.1951, -0.7245), (-0.9239, 0.3827, -0.7245), (-0.8315, 0.5556, -0.7245), (-0.7071, 0.7071, -0.7245), (-0.5556, 0.8315, -0.7245), (-0.3827, 0.9239, -0.7245), (-0.1951, 0.9808, -0.7245), (-3.815e-06, 1.0, -0.5), (0.1951, 0.9808, -0.5), (0.3827, 0.9239, -0.5), (0.5556, 0.8315, -0.5), (0.7071, 0.7071, -0.5), (0.8315, 0.5556, -0.5), (0.9239, 0.3827, -0.5), (0.9808, 0.1951, -0.5), (1.0, 3.89e-06, -0.5), (0.9808, -0.1951, -0.5), (0.9239, -0.3827, -0.5), (0.8315, -0.5556, -0.5), (0.7071, -0.7071, -0.5), (0.5556, -0.8315, -0.5), (0.3827, -0.9239, -0.5), (0.1951, -0.9808, -0.5), (-4.141e-06, -1.0, -0.5), (-0.1951, -0.9808, -0.5), (-0.3827, -0.9239, -0.5), (-0.5556, -0.8315, -0.5), (-0.7071, -0.7071, -0.5), (-0.8315, -0.5556, -0.5), (-0.9239, -0.3827, -0.5), (-0.9808, -0.1951, -0.5), (-1.0, 4.78e-06, -0.5), (-0.9808, 0.1951, -0.5), (-0.9239, 0.3827, -0.5), (-0.8315, 0.5556, -0.5), (-0.7071, 0.7071, -0.5), (-0.5556, 0.8315, -0.5), (-0.3827, 0.9239, -0.5), (-0.1951, 0.9808, -0.5)], [], [(192, 1, 3, 193), (193, 3, 5, 194), (194, 5, 7, 195), (195, 7, 9, 196), (196, 9, 11, 197), (197, 11, 13, 198), (198, 13, 15, 199), (199, 15, 17, 200), (200, 17, 19, 201), (201, 19, 21, 202), (202, 21, 23, 203), (203, 23, 25, 204), (204, 25, 27, 205), (205, 27, 29, 206), (206, 29, 31, 207), (207, 31, 33, 208), (208, 33, 35, 209), (209, 35, 37, 210), (210, 37, 39, 211), (211, 39, 41, 212), (212, 41, 43, 213), (213, 43, 45, 214), (214, 45, 47, 215), (215, 47, 49, 216), (216, 49, 51, 217), (217, 51, 53, 218), (218, 53, 55, 219), (219, 55, 57, 220), (220, 57, 59, 221), (221, 59, 61, 222), (3, 1, 63, 61, 59, 57, 55, 53, 51, 49, 47, 45, 43, 41, 39, 37, 35, 33, 31, 29, 27, 25, 23, 21, 19, 17, 15, 13, 11, 9, 7, 5), (222, 61, 63, 223), (223, 63, 1, 192), (0, 2, 4, 6, 8, 10, 12, 14, 16, 18, 20, 22, 24, 26, 28, 30, 32, 34, 36, 38, 40, 42, 44, 46, 48, 50, 52, 54, 56, 58, 60, 62), (126, 95, 64, 127), (125, 94, 95, 126), (124, 93, 94, 125), (123, 92, 93, 124), (122, 91, 92, 123), (121, 90, 91, 122), (120, 89, 90, 121), (119, 88, 89, 120), (118, 87, 88, 119), (117, 86, 87, 118), (116, 85, 86, 117), (115, 84, 85, 116), (114, 83, 84, 115), (113, 82, 83, 114), (112, 81, 82, 113), (111, 80, 81, 112), (110, 79, 80, 111), (109, 78, 79, 110), (108, 77, 78, 109), (107, 76, 77, 108), (106, 75, 76, 107), (105, 74, 75, 106), (104, 73, 74, 105), (103, 72, 73, 104), (102, 71, 72, 103), (101, 70, 71, 102), (100, 69, 70, 101), (99, 68, 69, 100), (98, 67, 68, 99), (97, 66, 67, 98), (96, 65, 66, 97), (127, 64, 65, 96), (159, 127, 96, 128), (128, 96, 97, 129), (129, 97, 98, 130), (130, 98, 99, 131), (131, 99, 100, 132), (132, 100, 101, 133), (133, 101, 102, 134), (134, 102, 103, 135), (135, 103, 104, 136), (136, 104, 105, 137), (137, 105, 106, 138), (138, 106, 107, 139), (139, 107, 108, 140), (140, 108, 109, 141), (141, 109, 110, 142), (142, 110, 111, 143), (143, 111, 112, 144), (144, 112, 113, 145), (145, 113, 114, 146), (146, 114, 115, 147), (147, 115, 116, 148), (148, 116, 117, 149), (149, 117, 118, 150), (150, 118, 119, 151), (151, 119, 120, 152), (152, 120, 121, 153), (153, 121, 122, 154), (154, 122, 123, 155), (155, 123, 124, 156), (156, 124, 125, 157), (157, 125, 126, 158), (158, 126, 127, 159), (62, 158, 159, 0), (60, 157, 158, 62), (58, 156, 157, 60), (56, 155, 156, 58), (54, 154, 155, 56), (52, 153, 154, 54), (50, 152, 153, 52), (48, 151, 152, 50), (46, 150, 151, 48), (44, 149, 150, 46), (42, 148, 149, 44), (40, 147, 148, 42), (38, 146, 147, 40), (36, 145, 146, 38), (34, 144, 145, 36), (32, 143, 144, 34), (30, 142, 143, 32), (28, 141, 142, 30), (26, 140, 141, 28), (24, 139, 140, 26), (22, 138, 139, 24), (20, 137, 138, 22), (18, 136, 137, 20), (16, 135, 136, 18), (14, 134, 135, 16), (12, 133, 134, 14), (10, 132, 133, 12), (8, 131, 132, 10), (6, 130, 131, 8), (4, 129, 130, 6), (2, 128, 129, 4), (0, 159, 128, 2), (95, 191, 160, 64), (94, 190, 191, 95), (93, 189, 190, 94), (92, 188, 189, 93), (91, 187, 188, 92), (90, 186, 187, 91), (89, 185, 186, 90), (88, 184, 185, 89), (87, 183, 184, 88), (86, 182, 183, 87), (85, 181, 182, 86), (84, 180, 181, 85), (83, 179, 180, 84), (82, 178, 179, 83), (81, 177, 178, 82), (80, 176, 177, 81), (79, 175, 176, 80), (78, 174, 175, 79), (77, 173, 174, 78), (76, 172, 173, 77), (75, 171, 172, 76), (74, 170, 171, 75), (73, 169, 170, 74), (72, 168, 169, 73), (71, 167, 168, 72), (70, 166, 167, 71), (69, 165, 166, 70), (68, 164, 165, 69), (67, 163, 164, 68), (66, 162, 163, 67), (65, 161, 162, 66), (64, 160, 161, 65), (191, 223, 192, 160), (190, 222, 223, 191), (189, 221, 222, 190), (188, 220, 221, 189), (187, 219, 220, 188), (186, 218, 219, 187), (185, 217, 218, 186), (184, 216, 217, 185), (183, 215, 216, 184), (182, 214, 215, 183), (181, 213, 214, 182), (180, 212, 213, 181), (179, 211, 212, 180), (178, 210, 211, 179), (177, 209, 210, 178), (176, 208, 209, 177), (175, 207, 208, 176), (174, 206, 207, 175), (173, 205, 206, 174), (172, 204, 205, 173), (171, 203, 204, 172), (170, 202, 203, 171), (169, 201, 202, 170), (168, 200, 201, 169), (167, 199, 200, 168), (166, 198, 199, 167), (165, 197, 198, 166), (164, 196, 197, 165), (163, 195, 196, 164), (162, 194, 195, 163), (161, 193, 194, 162), (160, 192, 193, 161)])
me_cylinder_001.materials.append(mat_chalk)
me_cylinder_001.use_remesh_preserve_volume = False
me_cylinder_001.use_remesh_preserve_attributes = False
me_cylinder_001.use_mirror_vertex_groups = False
me_cylinder_001.update()

# ---- curves / text
txt_text_001 = bpy.data.curves.new('Text.001', 'FONT')
txt_text_001.dimensions = '2D'
txt_text_001.body = 'write'
txt_text_001.materials.append(mat_chalk)
txt_text_001.use_path_clamp = True
txt_text_001.bevel_resolution = 0
txt_text = bpy.data.curves.new('Text', 'FONT')
txt_text.dimensions = '2D'
txt_text.body = 'Do      not '
txt_text.materials.append(mat_chalk)
txt_text.use_path_clamp = True
txt_text.bevel_resolution = 0
arm_armature_004 = bpy.data.armatures.new('Armature.004')  # bones are not reproduced
arm_armature = bpy.data.armatures.new('Armature')  # bones are not reproduced
arm_armature_002 = bpy.data.armatures.new('Armature.002')  # bones are not reproduced
arm_armature_001 = bpy.data.armatures.new('Armature.001')  # bones are not reproduced

# ---- objects
ob_sun = bpy.data.objects.new('Sun', light_sun)
ob_text_001 = bpy.data.objects.new('Text.001', txt_text_001)
ob_text = bpy.data.objects.new('Text', txt_text)
ob_boxofchalk = bpy.data.objects.new('BoxOfChalk', me_cube_001)
ob_blackboard = bpy.data.objects.new('BlackBoard', me_plane_001)
ob_floor = bpy.data.objects.new('Floor', me_plane)
ob_camera = bpy.data.objects.new('Camera', cam_camera)
ob_chalkmark = bpy.data.objects.new('chalkmark', me_cube)
ob_eraserarmature_001 = bpy.data.objects.new('EraserArmature.001', arm_armature_004)
ob_eraser_001 = bpy.data.objects.new('Eraser.001', me_cube_000)
ob_eraserarmature = bpy.data.objects.new('EraserArmature', arm_armature)
ob_squishychalk = bpy.data.objects.new('SquishyChalk', arm_armature_002)
ob_test = bpy.data.objects.new('test', me_cylinder)
ob_squishychalk_001 = bpy.data.objects.new('SquishyChalk.001', arm_armature_001)
ob_test_001 = bpy.data.objects.new('test.001', me_cylinder_001)

# ---- transforms, parenting, visibility, modifiers, constraints
ob_sun.location = (22.91, -0.4635, 27.19)
ob_sun.rotation_euler = (0.3056, 0.7737, 0.4214)
ob_sun.lineart.crease_threshold = 0.0
ob_text_001.location = (-6.476, 4.778, 10.24)
ob_text_001.rotation_euler = (1.571, 0.2309, 1.571)
ob_text_001.scale = (2.709, 2.709, 2.709)
ob_text_001.visible_shadow = False
ob_text_001.lineart.crease_threshold = 0.0
ob_text.location = (-6.953, -11.58, 8.517)
ob_text.rotation_euler = (1.571, -0.1387, 1.571)
ob_text.scale = (2.858, 2.858, 2.858)
ob_text.visible_shadow = False
ob_text.lineart.crease_threshold = 0.0
ob_boxofchalk.location = (-0.06833, -10.33, 1.954)
ob_boxofchalk.scale = (0.832, 1.653, 1.79)
ob_boxofchalk.lineart.crease_threshold = 0.0
ob_blackboard.location = (-7.117, -1.475, 5.782)
ob_blackboard.rotation_euler = (0.0, 1.571, 0.0)
ob_blackboard.scale = (-11.05, 24.43, 7.88)
ob_blackboard.hide_select = True
ob_blackboard.lineart.crease_threshold = 0.0
ob_floor.location = (2.609, -1.765, 0.07984)
ob_floor.scale = (10.52, 23.58, 10.52)
ob_floor.hide_select = True
ob_floor.lineart.crease_threshold = 0.0
ob_camera.location = (25.93, -0.9419, 5.063)
ob_camera.rotation_euler = (1.571, 0.002485, 1.571)
ob_camera.lock_rotations_4d = False
ob_camera.empty_display_type = 'ARROWS'
ob_camera.color = (0.0, 0.0, 0.0, 0.0)
ob_camera.display_type = 'WIRE'
ob_camera.lineart.crease_threshold = 0.0
ob_chalkmark.location = (-8.085, -2.002, 5.473)
ob_chalkmark.rotation_euler = (-0.0137, -0.09631, 0.2032)
ob_chalkmark.scale = (0.2132, 2.686, 0.2131)
ob_chalkmark.visible_shadow = False
ob_chalkmark.lineart.crease_threshold = 0.0
ob_eraserarmature_001.location = (1.832, 16.64, -0.1818)
ob_eraserarmature_001.display_type = 'WIRE'
ob_eraserarmature_001.show_in_front = True
ob_eraserarmature_001.lineart.crease_threshold = 0.0
ob_eraser_001.parent = ob_eraserarmature_001
ob_eraser_001.matrix_parent_inverse = Matrix(((1.0, 0.0, 0.0, -1.832), (0.0, 1.0, 0.0, -16.64), (0.0, 0.0, 1.0, 0.1818), (0.0, 0.0, 0.0, 1.0)))
ob_eraser_001.location = (1.81, 17.03, 3.319)
ob_eraser_001.scale = (1.369, 0.3808, 3.378)
ob_eraser_001.lineart.crease_threshold = 0.0
_vg = ob_eraser_001.vertex_groups.new(name='Bone')
for _i, _w in zip([0, 1, 2, 3, 4, 5, 6, 7, 8, 10, 12, 14, 16, 17, 18, 19, 20, 21, 22, 23, 24, 25, 26, 27, 28, 29, 31, 32, 34, 35, 37, 38, 41, 43, 45, 46, 47, 48, 49, 50, 51, 53, 54, 57, 58, 59, 60, 63, 65, 66, 67], [0.7631, 0.09674, 0.884, 0.02843, 0.7727, 0.1043, 0.9097, 0.059, 0.944, 0.9373, 0.929, 0.934, 0.8078, 0.2781, 0.07465, 0.1991, 0.9632, 0.04662, 0.2139, 0.8235, 0.0869, 0.2848, 0.7616, 0.1061, 0.9418, 0.009147, 0.01001, 0.9855, 0.01893, 0.9324, 0.01783, 0.9909, 0.996, 0.01971, 0.01039, 0.0783, 0.8479, 0.2962, 0.2588, 0.4733, 0.2479, 0.96, 0.9597, 0.9642, 0.008916, 0.009466, 0.9614, 0.9675, 0.9689, 0.004573, 0.005007]): _vg.add([_i], _w, 'REPLACE')
_vg = ob_eraser_001.vertex_groups.new(name='Bone.001')
for _i, _w in zip([0, 1, 2, 3, 4, 5, 6, 7, 8, 9, 10, 11, 12, 13, 14, 15, 16, 17, 18, 19, 20, 21, 22, 23, 24, 25, 26, 27, 28, 29, 30, 31, 33, 34, 35, 36, 37, 39, 40, 42, 43, 44, 45, 46, 47, 48, 49, 50, 51, 52, 53, 54, 55, 56, 57, 58, 59, 60, 61, 62, 63, 64, 65, 66, 67], [0.2369, 0.9033, 0.116, 0.9608, 0.2273, 0.8957, 0.09025, 0.941, 0.05598, 0.9981, 0.06266, 0.9982, 0.07097, 0.9977, 0.06604, 0.9975, 0.1922, 0.7219, 0.9254, 0.8009, 0.02355, 0.9517, 0.7861, 0.1765, 0.9131, 0.7152, 0.2384, 0.8939, 0.05823, 0.9704, 0.9982, 0.97, 0.9997, 0.9655, 0.06765, 0.9976, 0.9661, 0.9998, 0.9998, 0.9971, 0.9651, 0.9938, 0.9698, 0.9217, 0.1521, 0.7038, 0.7412, 0.5267, 0.7521, 0.9986, 0.03548, 0.03302, 0.9987, 0.9987, 0.03382, 0.9816, 0.9797, 0.03133, 0.9989, 0.9989, 0.02799, 0.999, 0.02911, 0.9837, 0.9819]): _vg.add([_i], _w, 'REPLACE')
_vg = ob_eraser_001.vertex_groups.new(name='center')
_vg.add([0, 1, 2, 3, 4, 5, 6, 7, 8, 9, 10, 11, 12, 13, 14, 15, 16, 17, 18, 19, 20, 21, 22, 23, 24, 25, 26, 27, 28, 29, 30, 31, 32, 33, 34, 35, 36, 37, 38, 39, 40, 41, 42, 43, 44, 45, 46, 47, 48, 49, 50, 51, 52, 53, 54, 55, 56, 57, 58, 59, 60, 61, 62, 63, 64, 65, 66, 67], 1.0, 'REPLACE')
_m = ob_eraser_001.modifiers.new('Bevel', 'BEVEL')
_m.segments = 17
_m.limit_method = 'NONE'
_m.spread = 0.0
_m = ob_eraser_001.modifiers.new('Armature', 'ARMATURE')
_m = ob_eraser_001.modifiers.new('Armature.001', 'ARMATURE')
_m = ob_eraser_001.modifiers.new('Armature.002', 'ARMATURE')
_m.object = ob_eraserarmature_001
ob_eraserarmature.location = (1.944, 16.57, -0.2555)
ob_eraserarmature.scale = (1.0, 1.0, 0.3532)
ob_eraserarmature.display_type = 'WIRE'
ob_eraserarmature.show_in_front = True
ob_eraserarmature.lineart.crease_threshold = 0.0
ob_squishychalk.location = (2.609, -1.765, 0.07984)
ob_squishychalk.scale = (10.52, 23.58, 10.52)
ob_squishychalk.display_type = 'WIRE'
ob_squishychalk.show_in_front = True
ob_squishychalk.lineart.crease_threshold = 0.0
ob_test.parent = ob_squishychalk
ob_test.matrix_parent_inverse = Matrix(((1.0, 0.0, 0.0, -17.21), (0.0, 1.0, 0.0, 13.85), (0.0, 0.0, 1.01, -4.517), (0.0, 0.0, 0.0, 1.0)))
ob_test.location = (17.33, -13.91, 4.166)
ob_test.scale = (0.2006, 0.4955, -1.591)
ob_test.lineart.crease_threshold = 0.0
_vg = ob_test.vertex_groups.new(name='center')
for _i, _w in zip([0, 1, 2, 3, 4, 5, 6, 7, 8, 9, 10, 11, 12, 13, 14, 15, 16, 17, 18, 19, 20, 21, 22, 23, 24, 25, 26, 27, 28, 29, 30, 31, 32, 33, 34, 35, 36, 37, 38, 39, 40, 41, 42, 43, 44, 45, 46, 47, 48, 49, 50, 51, 52, 53, 54, 55, 56, 57, 58, 59, 60, 61, 62, 63, 64, 65, 66, 67, 68, 69, 70, 71, 72, 73, 74, 75, 76, 77, 78, 79, 80, 81, 82, 83, 84, 85, 86, 87, 88, 89, 90, 91, 92, 93, 94, 95, 96, 97, 98, 99, 100, 101, 102, 103, 104, 105, 106, 107, 108, 109, 110, 111, 112, 113, 114, 115, 116, 117, 118, 119, 120, 121, 122, 123, 124, 125, 126, 127, 128, 129, 130, 131, 132, 133, 134, 135, 136, 137, 138, 139, 140, 141, 142, 143, 144, 145, 146, 147, 148, 149, 150, 151, 152, 153, 154, 155, 156, 157, 158, 159, 160, 161, 162, 163, 164, 165, 166, 167, 168, 169, 170, 171, 172, 173, 174, 175, 176, 177, 178, 179, 180, 181, 182, 183, 184, 185, 186, 187, 188, 189, 190, 191, 192, 193, 194, 195, 196, 197, 198, 199, 200, 201, 202, 203, 204, 205, 206, 207, 208, 209, 210, 211, 212, 213, 214, 215, 216, 217, 218, 219, 220, 221, 222, 223], [1.0, 0.3181, 1.0, 0.3181, 1.0, 0.3181, 1.0, 0.3181, 1.0, 0.3212, 1.0, 0.3254, 1.0, 0.3278, 1.0, 0.3291, 1.0, 0.3297, 1.0, 0.313, 1.0, 0.313, 1.0, 0.313, 1.0, 0.3131, 1.0, 0.313, 1.0, 0.3128, 1.0, 0.3127, 1.0, 0.3131, 1.0, 0.313, 1.0, 0.313, 1.0, 0.313, 1.0, 0.313, 1.0, 0.313, 1.0, 0.313, 1.0, 0.313, 1.0, 0.313, 1.0, 0.3142, 1.0, 0.3311, 1.0, 0.3311, 1.0, 0.3311, 1.0, 0.3311, 1.0, 0.3311, 1.0, 0.3311, 1.0, 1.0, 1.0, 1.0, 1.0, 1.0, 1.0, 1.0, 1.0, 1.0, 1.0, 1.0, 1.0, 1.0, 1.0, 1.0, 1.0, 1.0, 1.0, 1.0, 1.0, 1.0, 1.0, 1.0, 1.0, 1.0, 1.0, 1.0, 1.0, 1.0, 1.0, 1.0, 1.0, 1.0, 1.0, 1.0, 1.0, 1.0, 1.0, 1.0, 1.0, 1.0, 1.0, 1.0, 1.0, 1.0, 1.0, 1.0, 1.0, 1.0, 1.0, 1.0, 1.0, 1.0, 1.0, 1.0, 1.0, 1.0, 1.0, 1.0, 1.0, 1.0, 1.0, 1.0, 1.0, 1.0, 1.0, 1.0, 1.0, 1.0, 1.0, 1.0, 1.0, 1.0, 1.0, 1.0, 1.0, 1.0, 1.0, 1.0, 1.0, 1.0, 1.0, 1.0, 1.0, 1.0, 1.0, 1.0, 1.0, 1.0, 1.0, 1.0, 1.0, 1.0, 1.0, 1.0, 1.0, 1.0, 1.0, 1.0, 1.0, 1.0, 1.0, 1.0, 1.0, 1.0, 1.0, 1.0, 1.0, 1.0, 1.0, 1.0, 1.0, 1.0, 1.0, 1.0, 1.0, 1.0, 1.0, 1.0, 1.0, 1.0, 1.0, 1.0, 1.0, 1.0, 1.0, 1.0, 0.9977, 0.9897, 0.9748, 0.9502, 0.9136, 0.8717, 0.8387, 0.8316, 0.851, 0.8947, 0.9362, 0.9555, 0.9479, 0.9115, 0.8632, 0.8206, 0.803, 0.8149, 0.8464, 0.8825, 0.9151, 0.9418, 0.964, 0.9788, 0.9893, 1.0, 1.0, 1.0, 1.0, 1.0, 1.0, 1.0]): _vg.add([_i], _w, 'REPLACE')
_m = ob_test.modifiers.new('Armature', 'ARMATURE')
_m.object = ob_squishychalk
ob_squishychalk_001.location = (-5.462, 9.25, 20.05)
ob_squishychalk_001.scale = (1.0, 1.0, 0.99)
ob_squishychalk_001.display_type = 'WIRE'
ob_squishychalk_001.show_in_front = True
ob_squishychalk_001.lineart.crease_threshold = 0.0
ob_test_001.parent = ob_squishychalk_001
ob_test_001.matrix_parent_inverse = Matrix(((1.0, 0.0, 0.0, -17.21), (0.0, 1.0, 0.0, 13.85), (0.0, 0.0, 1.01, -4.517), (0.0, 0.0, 0.0, 1.0)))
ob_test_001.location = (17.21, -13.79, 4.249)
ob_test_001.scale = (0.295, 0.295, -1.437)
ob_test_001.lineart.crease_threshold = 0.0
_vg = ob_test_001.vertex_groups.new(name='center')
for _i, _w in zip([0, 1, 2, 3, 4, 5, 6, 7, 8, 9, 10, 11, 12, 13, 14, 15, 16, 17, 18, 19, 20, 21, 22, 23, 24, 25, 26, 27, 28, 29, 30, 31, 32, 33, 34, 35, 36, 37, 38, 39, 40, 41, 42, 43, 44, 45, 46, 47, 48, 49, 50, 51, 52, 53, 54, 55, 56, 57, 58, 59, 60, 61, 62, 63, 64, 65, 66, 67, 68, 69, 70, 71, 72, 73, 74, 75, 76, 77, 78, 79, 80, 81, 82, 83, 84, 85, 86, 87, 88, 89, 90, 91, 92, 93, 94, 95, 96, 97, 98, 99, 100, 101, 102, 103, 104, 105, 106, 107, 108, 109, 110, 111, 112, 113, 114, 115, 116, 117, 118, 119, 120, 121, 122, 123, 124, 125, 126, 127, 128, 129, 130, 131, 132, 133, 134, 135, 136, 137, 138, 139, 140, 141, 142, 143, 144, 145, 146, 147, 148, 149, 150, 151, 152, 153, 154, 155, 156, 157, 158, 159, 160, 161, 162, 163, 164, 165, 166, 167, 168, 169, 170, 171, 172, 173, 174, 175, 176, 177, 178, 179, 180, 181, 182, 183, 184, 185, 186, 187, 188, 189, 190, 191, 192, 193, 194, 195, 196, 197, 198, 199, 200, 201, 202, 203, 204, 205, 206, 207, 208, 209, 210, 211, 212, 213, 214, 215, 216, 217, 218, 219, 220, 221, 222, 223], [1.0, 0.3181, 1.0, 0.3181, 1.0, 0.3181, 1.0, 0.3181, 1.0, 0.3212, 1.0, 0.3254, 1.0, 0.3278, 1.0, 0.3291, 1.0, 0.3297, 1.0, 0.313, 1.0, 0.313, 1.0, 0.313, 1.0, 0.3131, 1.0, 0.313, 1.0, 0.3128, 1.0, 0.3127, 1.0, 0.3131, 1.0, 0.313, 1.0, 0.313, 1.0, 0.313, 1.0, 0.313, 1.0, 0.313, 1.0, 0.313, 1.0, 0.313, 1.0, 0.313, 1.0, 0.3142, 1.0, 0.3311, 1.0, 0.3311, 1.0, 0.3311, 1.0, 0.3311, 1.0, 0.3311, 1.0, 0.3311, 1.0, 1.0, 1.0, 1.0, 1.0, 1.0, 1.0, 1.0, 1.0, 1.0, 1.0, 1.0, 1.0, 1.0, 1.0, 1.0, 1.0, 1.0, 1.0, 1.0, 1.0, 1.0, 1.0, 1.0, 1.0, 1.0, 1.0, 1.0, 1.0, 1.0, 1.0, 1.0, 1.0, 1.0, 1.0, 1.0, 1.0, 1.0, 1.0, 1.0, 1.0, 1.0, 1.0, 1.0, 1.0, 1.0, 1.0, 1.0, 1.0, 1.0, 1.0, 1.0, 1.0, 1.0, 1.0, 1.0, 1.0, 1.0, 1.0, 1.0, 1.0, 1.0, 1.0, 1.0, 1.0, 1.0, 1.0, 1.0, 1.0, 1.0, 1.0, 1.0, 1.0, 1.0, 1.0, 1.0, 1.0, 1.0, 1.0, 1.0, 1.0, 1.0, 1.0, 1.0, 1.0, 1.0, 1.0, 1.0, 1.0, 1.0, 1.0, 1.0, 1.0, 1.0, 1.0, 1.0, 1.0, 1.0, 1.0, 1.0, 1.0, 1.0, 1.0, 1.0, 1.0, 1.0, 1.0, 1.0, 1.0, 1.0, 1.0, 1.0, 1.0, 1.0, 1.0, 1.0, 1.0, 1.0, 1.0, 1.0, 1.0, 1.0, 1.0, 1.0, 1.0, 1.0, 1.0, 1.0, 0.9977, 0.9897, 0.9748, 0.9502, 0.9136, 0.8717, 0.8387, 0.8316, 0.851, 0.8947, 0.9362, 0.9555, 0.9479, 0.9115, 0.8632, 0.8206, 0.803, 0.8149, 0.8464, 0.8825, 0.9151, 0.9418, 0.964, 0.9788, 0.9893, 1.0, 1.0, 1.0, 1.0, 1.0, 1.0, 1.0]): _vg.add([_i], _w, 'REPLACE')
_m = ob_test_001.modifiers.new('Armature', 'ARMATURE')
_m.object = ob_squishychalk_001

# ---- collection membership
col_collection_1.objects.link(ob_sun)
col_collection_1.objects.link(ob_text_001)
col_collection_1.objects.link(ob_text)
col_collection_1.objects.link(ob_boxofchalk)
col_collection_1.objects.link(ob_blackboard)
col_collection_1.objects.link(ob_floor)
col_collection_1.objects.link(ob_camera)
col_collection_5.objects.link(ob_chalkmark)
col_collection_5.objects.link(ob_eraserarmature_001)
col_collection_5.objects.link(ob_eraser_001)
col_collection_5.objects.link(ob_eraserarmature)
col_collection_5.objects.link(ob_squishychalk)
col_collection_5.objects.link(ob_test)
col_collection_5.objects.link(ob_squishychalk_001)
col_collection_5.objects.link(ob_test_001)

# ---- scene / render settings (as saved in the file)
scene.camera = ob_camera
scene.frame_start = 0; scene.frame_end = 1750; scene.frame_set(1630)
scene.render.engine = 'CYCLES'
scene.render.image_settings.color_mode = 'RGB'
scene.render.resolution_percentage = 50
scene.render.fps = 30
scene.render.dither_intensity = 0.0
scene.render.sequencer_gl_preview = 'MATERIAL'
scene.cycles.use_denoising = False
scene.cycles.samples = 128
scene.cycles.sampling_pattern = 'TABULATED_SOBOL'
scene.cycles.light_sampling_threshold = 0.0
scene.cycles.use_adaptive_sampling = False
scene.cycles.use_light_tree = False
scene.cycles.caustics_reflective = False
scene.cycles.blur_glossy = 0.0
scene.cycles.max_bounces = 7
scene.cycles.transparent_max_bounces = 0
scene.cycles.sample_clamp_indirect = 0.0
scene.cycles.debug_use_hair_bvh = False
scene.view_settings.view_transform = 'Standard'
bpy.context.view_layer.update()
